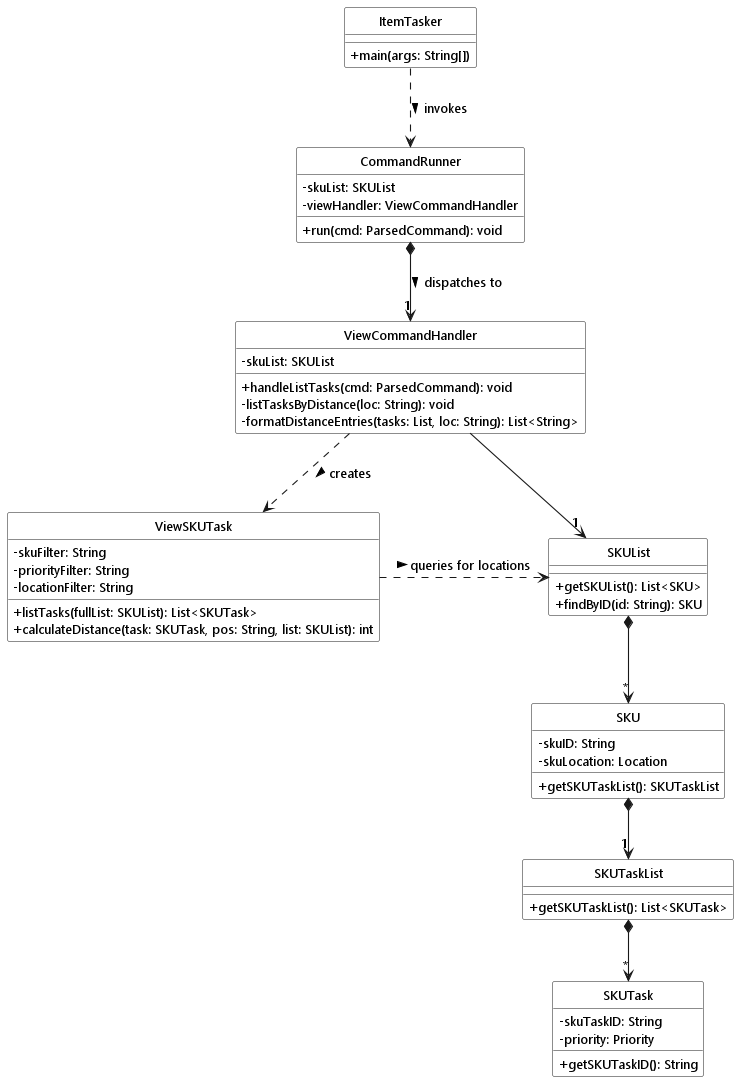

The diagram above was rendered by PlantUML. Its source (embedded in the PNG):
@startuml
!include ../style.puml
skinparam arrowThickness 1.1
skinparam classAttributeIconSize 0
hide circle

class ItemTasker UI_COLOR_T1 {
  + main(args: String[])
}

class CommandRunner LOGIC_COLOR {
  - skuList: SKUList
  - viewHandler: ViewCommandHandler
  + run(cmd: ParsedCommand): void
}

class ViewCommandHandler LOGIC_COLOR_T2 {
  - skuList: SKUList
  + handleListTasks(cmd: ParsedCommand): void
  - listTasksByDistance(loc: String): void
  - formatDistanceEntries(tasks: List, loc: String): List<String>
}

class ViewSKUTask LOGIC_COLOR_T3 {
  - skuFilter: String
  - priorityFilter: String
  - locationFilter: String
  + listTasks(fullList: SKUList): List<SKUTask>
  + calculateDistance(task: SKUTask, pos: String, list: SKUList): int
}

class SKUList MODEL_COLOR {
  + getSKUList(): List<SKU>
  + findByID(id: String): SKU
}

class SKU MODEL_COLOR_T1 {
  - skuID: String
  - skuLocation: Location
  + getSKUTaskList(): SKUTaskList
}

class SKUTaskList MODEL_COLOR_T2 {
  + getSKUTaskList(): List<SKUTask>
}

class SKUTask MODEL_COLOR_T3 {
  - skuTaskID: String
  - priority: Priority
  + getSKUTaskID(): String
}

ItemTasker ..> CommandRunner : invokes >
CommandRunner *-down-> "1" ViewCommandHandler : dispatches to >
ViewCommandHandler .down.> ViewSKUTask : creates >

ViewCommandHandler -right-> "1" SKUList
ViewSKUTask .right.> SKUList : queries for locations >

SKUList *-down-> "*" SKU
SKU *-down-> "1" SKUTaskList
SKUTaskList *-down-> "*" SKUTask

@enduml